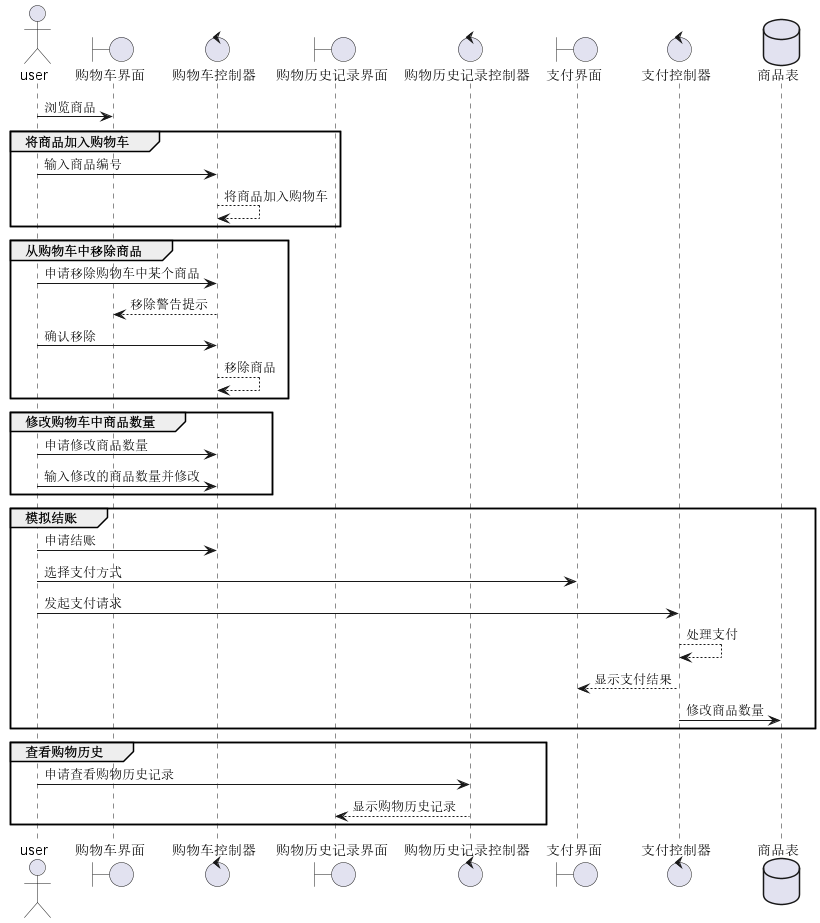

The diagram above was rendered by PlantUML. Its source (embedded in the PNG):
@startuml
actor       user  as person
boundary    "购物车界面" as commodityboundary
control     "购物车控制器" as commoditycontrol
boundary    "购物历史记录界面" as historyboundary
control     "购物历史记录控制器" as historycontrol
boundary    "支付界面" as payboundary
control     "支付控制器" as paycontrol
database    "商品表"    as commoditydata

person -> commodityboundary : 浏览商品
group 将商品加入购物车
    person -> commoditycontrol : 输入商品编号
    commoditycontrol --> commoditycontrol :将商品加入购物车
end
group 从购物车中移除商品
    person -> commoditycontrol : 申请移除购物车中某个商品
    commoditycontrol --> commodityboundary : 移除警告提示
    person -> commoditycontrol : 确认移除
    commoditycontrol --> commoditycontrol :移除商品
end
group 修改购物车中商品数量
    person -> commoditycontrol : 申请修改商品数量
    person -> commoditycontrol : 输入修改的商品数量并修改
end
group 模拟结账
    person -> commoditycontrol : 申请结账
    person -> payboundary : 选择支付方式
    person -> paycontrol: 发起支付请求
    paycontrol --> paycontrol : 处理支付
    paycontrol --> payboundary :显示支付结果
    paycontrol -> commoditydata :修改商品数量
end
group 查看购物历史
    person -> historycontrol : 申请查看购物历史记录
    historycontrol --> historyboundary :显示购物历史记录
end
@enduml